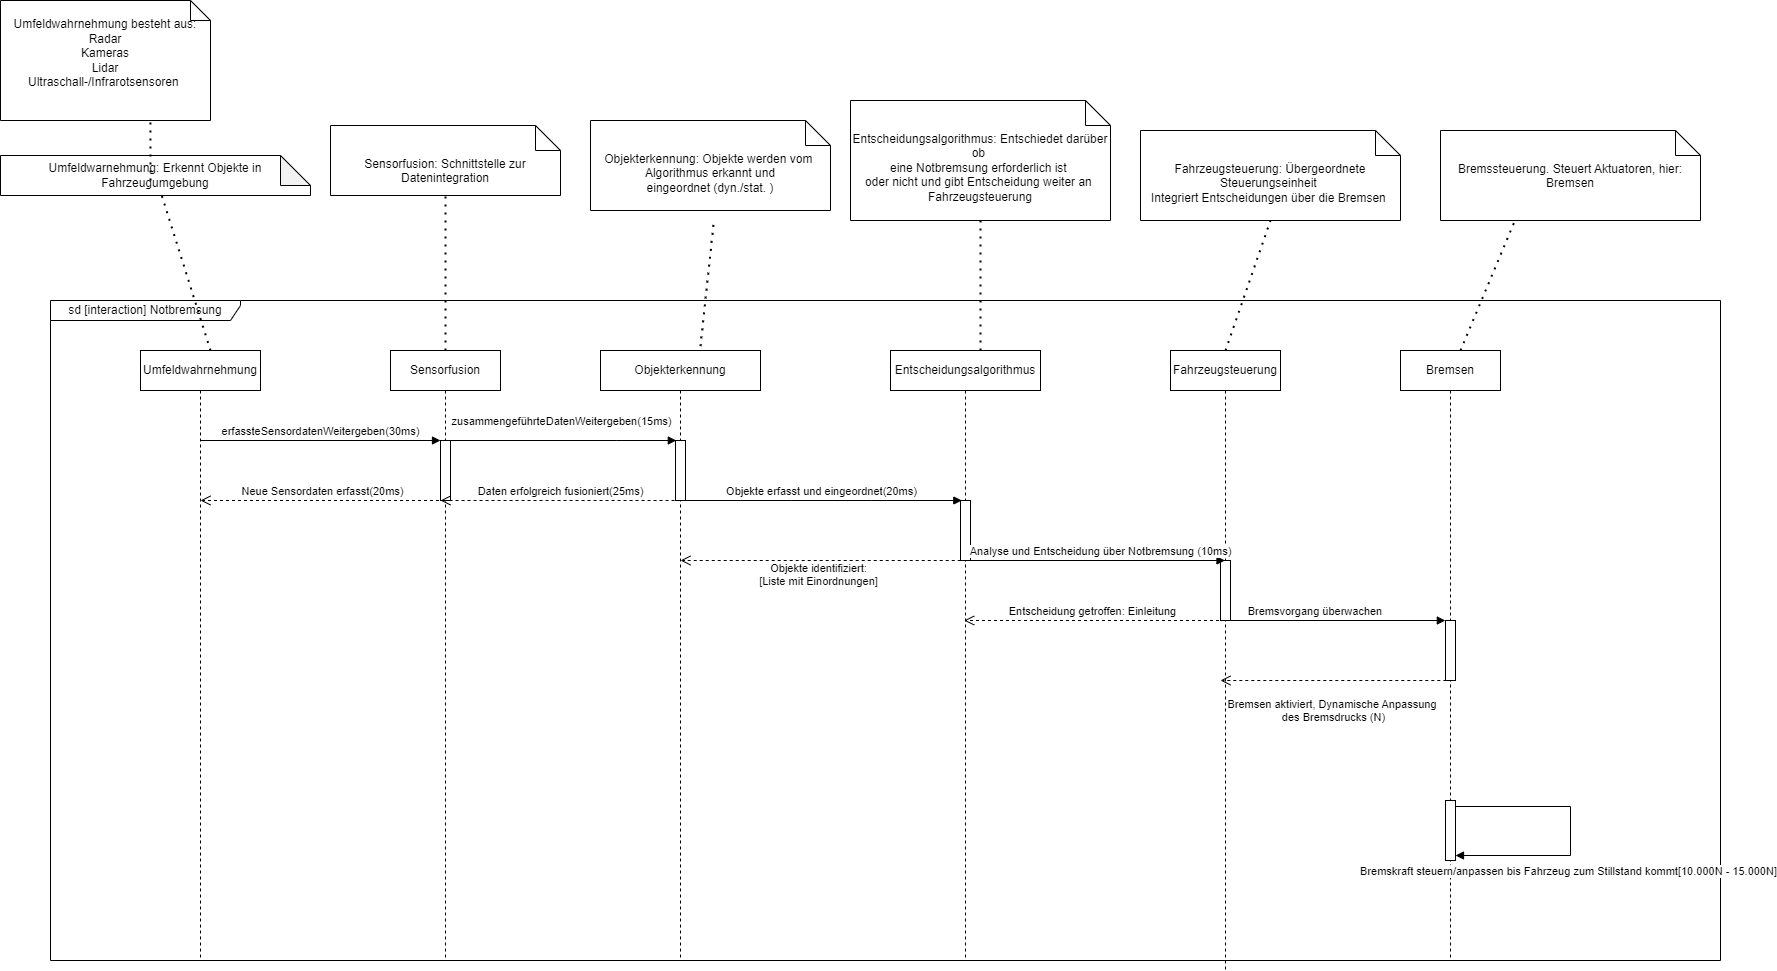

The diagram above was exported from draw.io. Its source (the exported page's mxGraphModel, read from the mxfile embedded in the PNG):
<mxGraphModel dx="2944" dy="1703" grid="1" gridSize="10" guides="1" tooltips="1" connect="1" arrows="1" fold="1" page="1" pageScale="1" pageWidth="827" pageHeight="1169" math="0" shadow="0">
  <root>
    <mxCell id="0" />
    <mxCell id="1" parent="0" />
    <mxCell id="dEHR0pHEGPO1OWzX2fx9-8" value="Umfeldwahrnehmung" style="shape=umlLifeline;perimeter=lifelinePerimeter;whiteSpace=wrap;html=1;container=1;dropTarget=0;collapsible=0;recursiveResize=0;outlineConnect=0;portConstraint=eastwest;newEdgeStyle={&quot;edgeStyle&quot;:&quot;elbowEdgeStyle&quot;,&quot;elbow&quot;:&quot;vertical&quot;,&quot;curved&quot;:0,&quot;rounded&quot;:0};" parent="1" vertex="1">
      <mxGeometry x="-800" y="90" width="120" height="610" as="geometry" />
    </mxCell>
    <mxCell id="dEHR0pHEGPO1OWzX2fx9-9" value="Sensorfusion" style="shape=umlLifeline;perimeter=lifelinePerimeter;whiteSpace=wrap;html=1;container=1;dropTarget=0;collapsible=0;recursiveResize=0;outlineConnect=0;portConstraint=eastwest;newEdgeStyle={&quot;edgeStyle&quot;:&quot;elbowEdgeStyle&quot;,&quot;elbow&quot;:&quot;vertical&quot;,&quot;curved&quot;:0,&quot;rounded&quot;:0};" parent="1" vertex="1">
      <mxGeometry x="-550" y="90" width="110" height="610" as="geometry" />
    </mxCell>
    <mxCell id="dEHR0pHEGPO1OWzX2fx9-16" value="" style="html=1;points=[[0,0,0,0,5],[0,1,0,0,-5],[1,0,0,0,5],[1,1,0,0,-5]];perimeter=orthogonalPerimeter;outlineConnect=0;targetShapes=umlLifeline;portConstraint=eastwest;newEdgeStyle={&quot;curved&quot;:0,&quot;rounded&quot;:0};" parent="dEHR0pHEGPO1OWzX2fx9-9" vertex="1">
      <mxGeometry x="50" y="90" width="10" height="60" as="geometry" />
    </mxCell>
    <mxCell id="dEHR0pHEGPO1OWzX2fx9-10" value="Objekterkennung" style="shape=umlLifeline;perimeter=lifelinePerimeter;whiteSpace=wrap;html=1;container=1;dropTarget=0;collapsible=0;recursiveResize=0;outlineConnect=0;portConstraint=eastwest;newEdgeStyle={&quot;edgeStyle&quot;:&quot;elbowEdgeStyle&quot;,&quot;elbow&quot;:&quot;vertical&quot;,&quot;curved&quot;:0,&quot;rounded&quot;:0};" parent="1" vertex="1">
      <mxGeometry x="-340" y="90" width="160" height="610" as="geometry" />
    </mxCell>
    <mxCell id="lZylIwkXfYwOaSNN_aWm-3" value="" style="html=1;points=[[0,0,0,0,5],[0,1,0,0,-5],[1,0,0,0,5],[1,1,0,0,-5]];perimeter=orthogonalPerimeter;outlineConnect=0;targetShapes=umlLifeline;portConstraint=eastwest;newEdgeStyle={&quot;curved&quot;:0,&quot;rounded&quot;:0};" parent="dEHR0pHEGPO1OWzX2fx9-10" vertex="1">
      <mxGeometry x="75" y="90" width="10" height="60" as="geometry" />
    </mxCell>
    <mxCell id="dEHR0pHEGPO1OWzX2fx9-11" value="Entscheidungsalgorithmus" style="shape=umlLifeline;perimeter=lifelinePerimeter;whiteSpace=wrap;html=1;container=1;dropTarget=0;collapsible=0;recursiveResize=0;outlineConnect=0;portConstraint=eastwest;newEdgeStyle={&quot;edgeStyle&quot;:&quot;elbowEdgeStyle&quot;,&quot;elbow&quot;:&quot;vertical&quot;,&quot;curved&quot;:0,&quot;rounded&quot;:0};" parent="1" vertex="1">
      <mxGeometry x="-50" y="90" width="150" height="610" as="geometry" />
    </mxCell>
    <mxCell id="lZylIwkXfYwOaSNN_aWm-4" value="" style="html=1;points=[[0,0,0,0,5],[0,1,0,0,-5],[1,0,0,0,5],[1,1,0,0,-5]];perimeter=orthogonalPerimeter;outlineConnect=0;targetShapes=umlLifeline;portConstraint=eastwest;newEdgeStyle={&quot;curved&quot;:0,&quot;rounded&quot;:0};" parent="dEHR0pHEGPO1OWzX2fx9-11" vertex="1">
      <mxGeometry x="70" y="150" width="10" height="60" as="geometry" />
    </mxCell>
    <mxCell id="dEHR0pHEGPO1OWzX2fx9-12" value="Bremsen" style="shape=umlLifeline;perimeter=lifelinePerimeter;whiteSpace=wrap;html=1;container=1;dropTarget=0;collapsible=0;recursiveResize=0;outlineConnect=0;portConstraint=eastwest;newEdgeStyle={&quot;edgeStyle&quot;:&quot;elbowEdgeStyle&quot;,&quot;elbow&quot;:&quot;vertical&quot;,&quot;curved&quot;:0,&quot;rounded&quot;:0};" parent="1" vertex="1">
      <mxGeometry x="460" y="90" width="100" height="610" as="geometry" />
    </mxCell>
    <mxCell id="lZylIwkXfYwOaSNN_aWm-6" value="" style="html=1;points=[[0,0,0,0,5],[0,1,0,0,-5],[1,0,0,0,5],[1,1,0,0,-5]];perimeter=orthogonalPerimeter;outlineConnect=0;targetShapes=umlLifeline;portConstraint=eastwest;newEdgeStyle={&quot;curved&quot;:0,&quot;rounded&quot;:0};" parent="dEHR0pHEGPO1OWzX2fx9-12" vertex="1">
      <mxGeometry x="45" y="270" width="10" height="60" as="geometry" />
    </mxCell>
    <mxCell id="dEHR0pHEGPO1OWzX2fx9-13" value="Fahrzeugsteuerung" style="shape=umlLifeline;perimeter=lifelinePerimeter;whiteSpace=wrap;html=1;container=1;dropTarget=0;collapsible=0;recursiveResize=0;outlineConnect=0;portConstraint=eastwest;newEdgeStyle={&quot;edgeStyle&quot;:&quot;elbowEdgeStyle&quot;,&quot;elbow&quot;:&quot;vertical&quot;,&quot;curved&quot;:0,&quot;rounded&quot;:0};" parent="1" vertex="1">
      <mxGeometry x="230" y="90" width="110" height="620" as="geometry" />
    </mxCell>
    <mxCell id="lZylIwkXfYwOaSNN_aWm-5" value="" style="html=1;points=[[0,0,0,0,5],[0,1,0,0,-5],[1,0,0,0,5],[1,1,0,0,-5]];perimeter=orthogonalPerimeter;outlineConnect=0;targetShapes=umlLifeline;portConstraint=eastwest;newEdgeStyle={&quot;curved&quot;:0,&quot;rounded&quot;:0};" parent="dEHR0pHEGPO1OWzX2fx9-13" vertex="1">
      <mxGeometry x="50" y="210" width="10" height="60" as="geometry" />
    </mxCell>
    <mxCell id="dEHR0pHEGPO1OWzX2fx9-14" value="Umfeldwahrnehmung besteht aus:&lt;br&gt;Radar&lt;br&gt;Kameras&lt;br&gt;Lidar&lt;br&gt;Ultraschall-/Infrarotsensoren&amp;nbsp;&lt;br&gt;&amp;nbsp;" style="shape=note;size=20;whiteSpace=wrap;html=1;" parent="1" vertex="1">
      <mxGeometry x="-940" y="-260" width="210" height="120" as="geometry" />
    </mxCell>
    <mxCell id="dEHR0pHEGPO1OWzX2fx9-17" value="erfassteSensordatenWeitergeben(30ms)" style="html=1;verticalAlign=bottom;endArrow=block;curved=0;rounded=0;" parent="1" edge="1">
      <mxGeometry width="80" relative="1" as="geometry">
        <mxPoint x="-740" y="180" as="sourcePoint" />
        <mxPoint x="-500" y="180" as="targetPoint" />
      </mxGeometry>
    </mxCell>
    <mxCell id="dEHR0pHEGPO1OWzX2fx9-18" value="zusammengeführteDatenWeitergeben(15ms)" style="html=1;verticalAlign=bottom;endArrow=block;curved=0;rounded=0;" parent="1" edge="1">
      <mxGeometry x="0.0249" y="10" width="80" relative="1" as="geometry">
        <mxPoint x="-499.998181818182" y="180" as="sourcePoint" />
        <mxPoint x="-264.18" y="180" as="targetPoint" />
        <Array as="points">
          <mxPoint x="-323.68" y="180" />
        </Array>
        <mxPoint as="offset" />
      </mxGeometry>
    </mxCell>
    <mxCell id="dEHR0pHEGPO1OWzX2fx9-19" value="Objekte erfasst und eingeordnet(20ms)" style="html=1;verticalAlign=bottom;endArrow=block;curved=0;rounded=0;" parent="1" edge="1">
      <mxGeometry width="80" relative="1" as="geometry">
        <mxPoint x="-259.99818181818154" y="240" as="sourcePoint" />
        <mxPoint x="21.32" y="240" as="targetPoint" />
        <Array as="points">
          <mxPoint x="-148.68" y="240" />
          <mxPoint x="-68.68" y="240" />
        </Array>
      </mxGeometry>
    </mxCell>
    <mxCell id="dEHR0pHEGPO1OWzX2fx9-20" value="Analyse und Entscheidung über Notbremsung (10ms)" style="html=1;verticalAlign=bottom;endArrow=block;curved=0;rounded=0;" parent="1" edge="1">
      <mxGeometry x="0.0417" width="80" relative="1" as="geometry">
        <mxPoint x="24.666666666666515" y="300" as="sourcePoint" />
        <mxPoint x="284.5" y="300" as="targetPoint" />
        <mxPoint as="offset" />
      </mxGeometry>
    </mxCell>
    <mxCell id="dEHR0pHEGPO1OWzX2fx9-21" value="Bremsvorgang überwachen&amp;nbsp;" style="html=1;verticalAlign=bottom;endArrow=block;curved=0;rounded=0;" parent="1" edge="1">
      <mxGeometry x="-0.152" width="80" relative="1" as="geometry">
        <mxPoint x="279.9966666666665" y="360" as="sourcePoint" />
        <mxPoint x="504.83" y="360" as="targetPoint" />
        <mxPoint x="1" as="offset" />
      </mxGeometry>
    </mxCell>
    <mxCell id="dEHR0pHEGPO1OWzX2fx9-25" value="Umfeldwarnehmung: Erkennt Objekte in Fahrzeugumgebung" style="shape=note;whiteSpace=wrap;html=1;backgroundOutline=1;darkOpacity=0.05;" parent="1" vertex="1">
      <mxGeometry x="-940" y="-105" width="310" height="40" as="geometry" />
    </mxCell>
    <mxCell id="_2nVR4XQZd_CRvGsu4Ds-3" value="Neue Sensordaten erfasst(20ms)" style="html=1;verticalAlign=bottom;endArrow=open;dashed=1;endSize=8;curved=0;rounded=0;" parent="1" edge="1">
      <mxGeometry relative="1" as="geometry">
        <mxPoint x="-495.50000000000045" y="239.99999999999997" as="sourcePoint" />
        <mxPoint x="-740" y="239.99999999999997" as="targetPoint" />
      </mxGeometry>
    </mxCell>
    <mxCell id="_2nVR4XQZd_CRvGsu4Ds-4" value="Daten erfolgreich fusioniert(25ms)" style="html=1;verticalAlign=bottom;endArrow=open;dashed=1;endSize=8;curved=0;rounded=0;" parent="1" edge="1">
      <mxGeometry relative="1" as="geometry">
        <mxPoint x="-259.94" y="240" as="sourcePoint" />
        <mxPoint x="-499.9955555555554" y="240" as="targetPoint" />
      </mxGeometry>
    </mxCell>
    <mxCell id="_2nVR4XQZd_CRvGsu4Ds-5" value="Objekte identifiziert:&lt;br&gt;[Liste mit Einordnungen]" style="html=1;verticalAlign=bottom;endArrow=open;dashed=1;endSize=8;curved=0;rounded=0;" parent="1" edge="1">
      <mxGeometry x="0.0158" y="30" relative="1" as="geometry">
        <mxPoint x="20.21" y="300.0000000000002" as="sourcePoint" />
        <mxPoint x="-260.00428571428574" y="300.0000000000002" as="targetPoint" />
        <mxPoint as="offset" />
      </mxGeometry>
    </mxCell>
    <mxCell id="_2nVR4XQZd_CRvGsu4Ds-6" value="Entscheidung getroffen: Einleitung&amp;nbsp;&amp;nbsp;" style="html=1;verticalAlign=bottom;endArrow=open;dashed=1;endSize=8;curved=0;rounded=0;" parent="1" edge="1">
      <mxGeometry relative="1" as="geometry">
        <mxPoint x="284.5" y="360" as="sourcePoint" />
        <mxPoint x="23.68181818181847" y="360" as="targetPoint" />
        <Array as="points">
          <mxPoint x="80" y="360" />
        </Array>
      </mxGeometry>
    </mxCell>
    <mxCell id="_2nVR4XQZd_CRvGsu4Ds-7" value="Bremsen aktiviert, Dynamische Anpassung&amp;nbsp;&lt;br&gt;des Bremsdrucks (N)" style="html=1;verticalAlign=bottom;endArrow=open;dashed=1;endSize=8;curved=0;rounded=0;" parent="1" edge="1">
      <mxGeometry x="-0.0023" y="46" relative="1" as="geometry">
        <mxPoint x="505.82" y="420" as="sourcePoint" />
        <mxPoint x="280.0018181818189" y="420" as="targetPoint" />
        <mxPoint as="offset" />
      </mxGeometry>
    </mxCell>
    <mxCell id="_2nVR4XQZd_CRvGsu4Ds-9" value="sd [interaction] Notbremsung" style="shape=umlFrame;whiteSpace=wrap;html=1;pointerEvents=0;width=190;height=20;" parent="1" vertex="1">
      <mxGeometry x="-890" y="40" width="1670" height="660" as="geometry" />
    </mxCell>
    <mxCell id="_2nVR4XQZd_CRvGsu4Ds-11" value="Objekterkennung: Objekte werden vom&amp;nbsp;&lt;br style=&quot;border-color: var(--border-color);&quot;&gt;&lt;span style=&quot;&quot;&gt;Algorithmus erkannt und&lt;/span&gt;&lt;br style=&quot;border-color: var(--border-color);&quot;&gt;&lt;span style=&quot;&quot;&gt;eingeordnet (dyn./stat. )&lt;/span&gt;" style="shape=note2;boundedLbl=1;whiteSpace=wrap;html=1;size=25;verticalAlign=top;align=center;" parent="1" vertex="1">
      <mxGeometry x="-350" y="-140" width="240" height="90" as="geometry" />
    </mxCell>
    <mxCell id="_2nVR4XQZd_CRvGsu4Ds-12" value="Sensorfusion: Schnittstelle zur Datenintegration" style="shape=note2;boundedLbl=1;whiteSpace=wrap;html=1;size=25;verticalAlign=top;align=center;" parent="1" vertex="1">
      <mxGeometry x="-610" y="-135" width="230" height="70" as="geometry" />
    </mxCell>
    <mxCell id="_2nVR4XQZd_CRvGsu4Ds-13" value="Entscheidungsalgorithmus:&amp;nbsp;Entschiedet darüber ob&amp;nbsp;&lt;br style=&quot;border-color: var(--border-color);&quot;&gt;&lt;span style=&quot;&quot;&gt;eine Notbremsung erforderlich ist&amp;nbsp;&lt;/span&gt;&lt;br style=&quot;border-color: var(--border-color);&quot;&gt;&lt;span style=&quot;&quot;&gt;oder nicht und gibt Entscheidung weiter an&amp;nbsp;&lt;/span&gt;&lt;br style=&quot;border-color: var(--border-color);&quot;&gt;&lt;span style=&quot;&quot;&gt;Fahrzeugsteuerung&lt;/span&gt;" style="shape=note2;boundedLbl=1;whiteSpace=wrap;html=1;size=25;verticalAlign=top;align=center;" parent="1" vertex="1">
      <mxGeometry x="-90" y="-160" width="260" height="120" as="geometry" />
    </mxCell>
    <mxCell id="_2nVR4XQZd_CRvGsu4Ds-14" value="Fahrzeugsteuerung:&amp;nbsp;Übergeordnete Steuerungseinheit&amp;nbsp;&lt;br style=&quot;border-color: var(--border-color);&quot;&gt;&lt;span style=&quot;&quot;&gt;Integriert Entscheidungen über die Bremsen&amp;nbsp;&lt;/span&gt;" style="shape=note2;boundedLbl=1;whiteSpace=wrap;html=1;size=25;verticalAlign=top;align=center;" parent="1" vertex="1">
      <mxGeometry x="200" y="-130" width="260" height="90" as="geometry" />
    </mxCell>
    <mxCell id="_2nVR4XQZd_CRvGsu4Ds-15" value="Bremssteuerung.&amp;nbsp;Steuert Aktuatoren, hier: Bremsen" style="shape=note2;boundedLbl=1;whiteSpace=wrap;html=1;size=25;verticalAlign=top;align=center;" parent="1" vertex="1">
      <mxGeometry x="500" y="-130" width="260" height="90" as="geometry" />
    </mxCell>
    <mxCell id="AjB-kg3j44eDAR36CqqA-2" value="" style="endArrow=none;dashed=1;html=1;dashPattern=1 3;strokeWidth=2;rounded=0;" parent="1" target="dEHR0pHEGPO1OWzX2fx9-25" edge="1">
      <mxGeometry width="50" height="50" relative="1" as="geometry">
        <mxPoint x="-730" y="90" as="sourcePoint" />
        <mxPoint x="-794" y="-57" as="targetPoint" />
      </mxGeometry>
    </mxCell>
    <mxCell id="AjB-kg3j44eDAR36CqqA-3" value="" style="endArrow=none;dashed=1;html=1;dashPattern=1 3;strokeWidth=2;rounded=0;entryX=0.5;entryY=1;entryDx=0;entryDy=0;entryPerimeter=0;" parent="1" target="_2nVR4XQZd_CRvGsu4Ds-12" edge="1">
      <mxGeometry width="50" height="50" relative="1" as="geometry">
        <mxPoint x="-495" y="90" as="sourcePoint" />
        <mxPoint x="-769" y="-55" as="targetPoint" />
      </mxGeometry>
    </mxCell>
    <mxCell id="AjB-kg3j44eDAR36CqqA-4" value="" style="endArrow=none;dashed=1;html=1;dashPattern=1 3;strokeWidth=2;rounded=0;entryX=0.514;entryY=1.122;entryDx=0;entryDy=0;entryPerimeter=0;exitX=0.625;exitY=-0.007;exitDx=0;exitDy=0;exitPerimeter=0;" parent="1" source="dEHR0pHEGPO1OWzX2fx9-10" target="_2nVR4XQZd_CRvGsu4Ds-11" edge="1">
      <mxGeometry width="50" height="50" relative="1" as="geometry">
        <mxPoint x="-250" y="110" as="sourcePoint" />
        <mxPoint x="-485" y="-55" as="targetPoint" />
      </mxGeometry>
    </mxCell>
    <mxCell id="AjB-kg3j44eDAR36CqqA-5" value="" style="endArrow=none;dashed=1;html=1;dashPattern=1 3;strokeWidth=2;rounded=0;entryX=0.5;entryY=1;entryDx=0;entryDy=0;entryPerimeter=0;" parent="1" target="_2nVR4XQZd_CRvGsu4Ds-13" edge="1">
      <mxGeometry width="50" height="50" relative="1" as="geometry">
        <mxPoint x="40" y="90" as="sourcePoint" />
        <mxPoint x="-217" y="-29" as="targetPoint" />
      </mxGeometry>
    </mxCell>
    <mxCell id="AjB-kg3j44eDAR36CqqA-6" value="" style="endArrow=none;dashed=1;html=1;dashPattern=1 3;strokeWidth=2;rounded=0;entryX=0.5;entryY=1;entryDx=0;entryDy=0;entryPerimeter=0;" parent="1" target="_2nVR4XQZd_CRvGsu4Ds-14" edge="1">
      <mxGeometry width="50" height="50" relative="1" as="geometry">
        <mxPoint x="285" y="90" as="sourcePoint" />
        <mxPoint x="50" y="-30" as="targetPoint" />
      </mxGeometry>
    </mxCell>
    <mxCell id="AjB-kg3j44eDAR36CqqA-7" value="" style="endArrow=none;dashed=1;html=1;dashPattern=1 3;strokeWidth=2;rounded=0;entryX=0.287;entryY=0.996;entryDx=0;entryDy=0;entryPerimeter=0;" parent="1" target="_2nVR4XQZd_CRvGsu4Ds-15" edge="1">
      <mxGeometry width="50" height="50" relative="1" as="geometry">
        <mxPoint x="520" y="90" as="sourcePoint" />
        <mxPoint x="340" y="-30" as="targetPoint" />
      </mxGeometry>
    </mxCell>
    <mxCell id="AjB-kg3j44eDAR36CqqA-8" value="" style="endArrow=none;dashed=1;html=1;dashPattern=1 3;strokeWidth=2;rounded=0;entryX=0.714;entryY=1;entryDx=0;entryDy=0;entryPerimeter=0;" parent="1" target="dEHR0pHEGPO1OWzX2fx9-14" edge="1">
      <mxGeometry width="50" height="50" relative="1" as="geometry">
        <mxPoint x="-790" y="-80" as="sourcePoint" />
        <mxPoint x="-769" y="-55" as="targetPoint" />
      </mxGeometry>
    </mxCell>
    <mxCell id="UOmWAaXjtc2uNiUpceIo-1" value="" style="html=1;points=[[0,0,0,0,5],[0,1,0,0,-5],[1,0,0,0,5],[1,1,0,0,-5]];perimeter=orthogonalPerimeter;outlineConnect=0;targetShapes=umlLifeline;portConstraint=eastwest;newEdgeStyle={&quot;curved&quot;:0,&quot;rounded&quot;:0};" parent="1" vertex="1">
      <mxGeometry x="505" y="540" width="10" height="60" as="geometry" />
    </mxCell>
    <mxCell id="dEHR0pHEGPO1OWzX2fx9-24" value="Bremskraft steuern/anpassen bis Fahrzeug zum Stillstand kommt[10.000N - 15.000N]" style="html=1;verticalAlign=bottom;endArrow=block;curved=0;rounded=0;entryX=1;entryY=1;entryDx=0;entryDy=-5;entryPerimeter=0;" parent="1" source="UOmWAaXjtc2uNiUpceIo-1" target="UOmWAaXjtc2uNiUpceIo-1" edge="1">
      <mxGeometry x="0.1901" y="25" width="80" relative="1" as="geometry">
        <mxPoint x="510" y="546" as="sourcePoint" />
        <mxPoint x="509.7592592592596" y="606" as="targetPoint" />
        <Array as="points">
          <mxPoint x="630" y="546" />
          <mxPoint x="630" y="595" />
        </Array>
        <mxPoint as="offset" />
      </mxGeometry>
    </mxCell>
  </root>
</mxGraphModel>